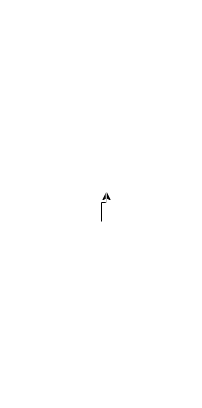

The diagram above was exported from draw.io. Its source (the exported page's mxGraphModel, read from the mxfile embedded in the PNG):
<mxGraphModel dx="1050" dy="485" grid="1" gridSize="10" guides="1" tooltips="1" connect="1" arrows="1" fold="1" page="1" pageScale="1" pageWidth="827" pageHeight="1169" background="#336600" math="0" shadow="0">
  <root>
    <mxCell id="0" />
    <mxCell id="1" parent="0" />
    <mxCell id="h7UFg-lYE6FMvcC_o7Jn-14" value="Start " style="ellipse;aspect=fixed;strokeWidth=2;whiteSpace=wrap;fontColor=#FFFFFF;fillColor=none;strokeColor=#FFFFFF;" parent="1" vertex="1">
      <mxGeometry x="398.75" y="120" width="51" height="51" as="geometry" />
    </mxCell>
    <mxCell id="h7UFg-lYE6FMvcC_o7Jn-15" value="1. 根据命令行参数configure，导入相应的模块" style="whiteSpace=wrap;strokeWidth=2;strokeColor=#FFFFFF;fontColor=#FFFFFF;fillColor=none;" parent="1" vertex="1">
      <mxGeometry x="350" y="200" width="148.5" height="40" as="geometry" />
    </mxCell>
    <mxCell id="h7UFg-lYE6FMvcC_o7Jn-16" value="2. 获取被监控的进程proc" style="whiteSpace=wrap;strokeWidth=2;fillColor=none;strokeColor=#FFFFFF;fontColor=#FFFFFF;" parent="1" vertex="1">
      <mxGeometry x="350" y="270" width="150" height="40" as="geometry" />
    </mxCell>
    <mxCell id="5Oxc7hnTDfyKyI8yuDM_-4" value="" style="edgeStyle=orthogonalEdgeStyle;rounded=0;orthogonalLoop=1;jettySize=auto;html=1;" edge="1" parent="1" source="h7UFg-lYE6FMvcC_o7Jn-17" target="h7UFg-lYE6FMvcC_o7Jn-16">
      <mxGeometry relative="1" as="geometry" />
    </mxCell>
    <mxCell id="h7UFg-lYE6FMvcC_o7Jn-17" value="3.通过函数generate_prg，生成eBPF程序(prg)和输出文件(output_fp)" style="whiteSpace=wrap;strokeWidth=2;fillColor=none;strokeColor=#FFFFFF;fontColor=#FFFFFF;" parent="1" vertex="1">
      <mxGeometry x="320" y="341" width="200" height="46" as="geometry" />
    </mxCell>
    <mxCell id="h7UFg-lYE6FMvcC_o7Jn-19" value="4.通过attach_probes，挂载eBPF程序到指定的进程上" style="whiteSpace=wrap;strokeWidth=2;fillColor=none;strokeColor=#FFFFFF;fontColor=#FFFFFF;" parent="1" vertex="1">
      <mxGeometry x="320" y="420" width="200" height="40" as="geometry" />
    </mxCell>
    <mxCell id="h7UFg-lYE6FMvcC_o7Jn-20" value="5.开始主循环main_loop，进行监控,记录数据" style="whiteSpace=wrap;strokeWidth=2;fillColor=none;strokeColor=#FFFFFF;fontColor=#FFFFFF;" parent="1" vertex="1">
      <mxGeometry x="350" y="490" width="150" height="36" as="geometry" />
    </mxCell>
    <mxCell id="h7UFg-lYE6FMvcC_o7Jn-21" value="" style="curved=1;startArrow=none;endArrow=block;exitX=0.4977030305780916;exitY=0.9989316239316239;rounded=0;strokeColor=#FFFFFF;entryX=0.5;entryY=0;entryDx=0;entryDy=0;" parent="1" source="h7UFg-lYE6FMvcC_o7Jn-14" target="h7UFg-lYE6FMvcC_o7Jn-15" edge="1">
      <mxGeometry relative="1" as="geometry">
        <Array as="points" />
        <mxPoint x="440" y="200" as="targetPoint" />
      </mxGeometry>
    </mxCell>
    <mxCell id="h7UFg-lYE6FMvcC_o7Jn-22" value="" style="curved=1;startArrow=none;endArrow=block;exitX=0.5016059345669217;exitY=1.0083333795720881;entryX=0.4977030305780916;entryY=0.008333379572088068;rounded=0;strokeColor=#FFFFFF;" parent="1" source="h7UFg-lYE6FMvcC_o7Jn-15" target="h7UFg-lYE6FMvcC_o7Jn-16" edge="1">
      <mxGeometry relative="1" as="geometry">
        <Array as="points" />
      </mxGeometry>
    </mxCell>
    <mxCell id="h7UFg-lYE6FMvcC_o7Jn-23" value="" style="curved=1;startArrow=none;endArrow=block;exitX=0.4977030305780916;exitY=1.020454637932055;rounded=0;strokeColor=#FFFFFF;" parent="1" source="h7UFg-lYE6FMvcC_o7Jn-16" edge="1">
      <mxGeometry relative="1" as="geometry">
        <Array as="points" />
        <mxPoint x="425" y="340" as="targetPoint" />
      </mxGeometry>
    </mxCell>
    <mxCell id="h7UFg-lYE6FMvcC_o7Jn-24" value="" style="curved=1;startArrow=none;endArrow=block;entryX=0.5;entryY=0;rounded=0;strokeColor=#FFFFFF;entryDx=0;entryDy=0;entryPerimeter=0;exitX=0.5;exitY=1;exitDx=0;exitDy=0;" parent="1" source="h7UFg-lYE6FMvcC_o7Jn-17" target="h7UFg-lYE6FMvcC_o7Jn-19" edge="1">
      <mxGeometry relative="1" as="geometry">
        <Array as="points" />
        <mxPoint x="430" y="390" as="sourcePoint" />
        <mxPoint x="422.2378418041035" y="410" as="targetPoint" />
      </mxGeometry>
    </mxCell>
    <mxCell id="5Oxc7hnTDfyKyI8yuDM_-6" value="" style="curved=1;startArrow=none;endArrow=block;rounded=0;strokeColor=#FFFFFF;" edge="1" parent="1">
      <mxGeometry relative="1" as="geometry">
        <Array as="points" />
        <mxPoint x="419.5" y="460" as="sourcePoint" />
        <mxPoint x="420" y="490" as="targetPoint" />
      </mxGeometry>
    </mxCell>
  </root>
</mxGraphModel>